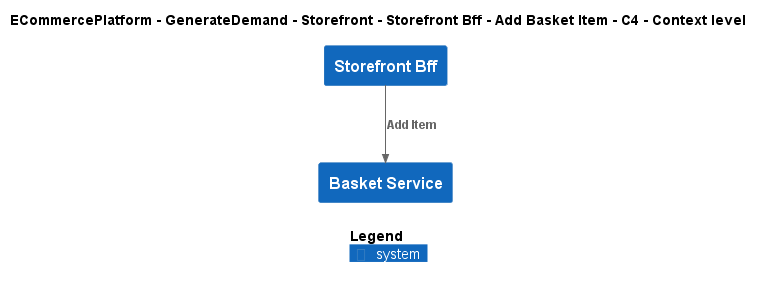

The diagram above was rendered by PlantUML. Its source (embedded in the PNG):
@startuml
!include ..\..\..\..\..\..\..\.c4s\C4_Context.puml

AddElementTag("c4interflow:lifecycle:new", $bgColor=green, $fontColor=#ffffff, $borderColor=green, $shadowing="False")
AddElementTag("c4interflow:lifecycle:changed", $bgColor=orange, $fontColor=#ffffff, $borderColor=orange, $shadowing="False")
AddElementTag("c4interflow:lifecycle:removed", $bgColor=red, $fontColor=#ffffff, $borderColor=red, $shadowing="False")

AddRelTag("c4interflow:lifecycle:new", $textColor=green, $lineColor=green)
AddRelTag("c4interflow:lifecycle:changed", $textColor=orange, $lineColor=orange)
AddRelTag("c4interflow:lifecycle:removed", $textColor=red, $lineColor=red)

SHOW_PERSON_PORTRAIT()
LAYOUT_TOP_DOWN()

skinparam linetype polyline

title ECommercePlatform - GenerateDemand - Storefront - Storefront Bff - Add Basket Item - C4 - Context level

System(ECommercePlatform.GenerateDemand.Storefront.SoftwareSystems.StorefrontBff, "Storefront Bff", "")
System(ECommercePlatform.GenerateDemand.Basket.SoftwareSystems.BasketService, "Basket Service", "")

Rel(ECommercePlatform.GenerateDemand.Storefront.SoftwareSystems.StorefrontBff, ECommercePlatform.GenerateDemand.Basket.SoftwareSystems.BasketService, "Add Item")


SHOW_LEGEND()
@enduml